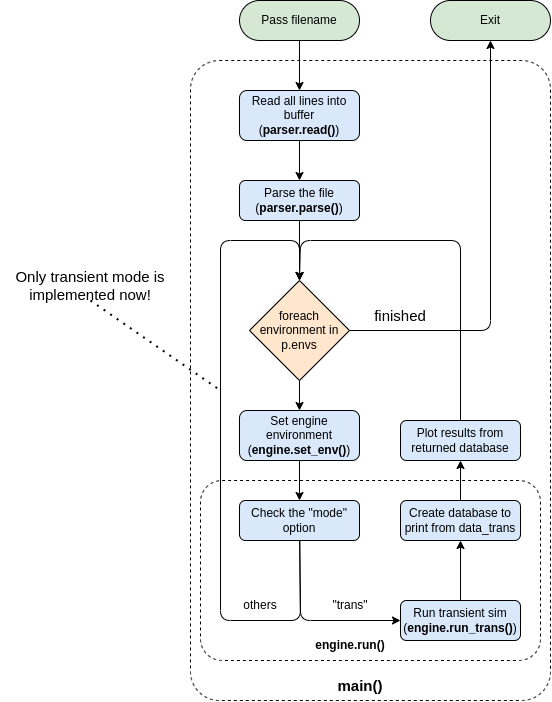

The diagram above was exported from draw.io. Its source (the exported page's mxGraphModel, read from the mxfile embedded in the PNG):
<mxGraphModel dx="1849" dy="948" grid="1" gridSize="10" guides="1" tooltips="1" connect="1" arrows="1" fold="1" page="1" pageScale="1" pageWidth="827" pageHeight="1169" math="0" shadow="0">
  <root>
    <mxCell id="0" />
    <mxCell id="1" parent="0" />
    <mxCell id="174" value="" style="rounded=1;whiteSpace=wrap;html=1;strokeColor=#000000;arcSize=8;dashed=1;" vertex="1" parent="1">
      <mxGeometry x="190" y="80" width="360" height="640" as="geometry" />
    </mxCell>
    <mxCell id="166" value="" style="rounded=1;whiteSpace=wrap;html=1;strokeColor=#000000;arcSize=12;dashed=1;" vertex="1" parent="1">
      <mxGeometry x="200" y="500" width="340" height="180" as="geometry" />
    </mxCell>
    <mxCell id="2" value="Pass filename" style="rounded=1;whiteSpace=wrap;html=1;fillColor=#d5e8d4;strokeColor=#000000;arcSize=50;" parent="1" vertex="1">
      <mxGeometry x="239" y="20" width="120" height="40" as="geometry" />
    </mxCell>
    <mxCell id="57" value="" style="edgeStyle=none;html=1;entryX=0.5;entryY=0;entryDx=0;entryDy=0;endArrow=classic;endFill=1;" parent="1" source="4" target="146" edge="1">
      <mxGeometry relative="1" as="geometry">
        <mxPoint x="299" y="240" as="sourcePoint" />
        <mxPoint x="299" y="220.00000000000023" as="targetPoint" />
        <Array as="points" />
      </mxGeometry>
    </mxCell>
    <mxCell id="76" value="" style="edgeStyle=none;html=1;endArrow=classic;endFill=1;entryX=0.5;entryY=0;entryDx=0;entryDy=0;" parent="1" source="2" target="4" edge="1">
      <mxGeometry relative="1" as="geometry">
        <mxPoint x="450" y="90" as="targetPoint" />
        <mxPoint x="299" y="70" as="sourcePoint" />
      </mxGeometry>
    </mxCell>
    <mxCell id="4" value="Read all lines into buffer&lt;br&gt;(&lt;b&gt;parser.read()&lt;/b&gt;)" style="rounded=1;whiteSpace=wrap;html=1;fillColor=#dae8fc;strokeColor=#000000;" parent="1" vertex="1">
      <mxGeometry x="239" y="110" width="120" height="50" as="geometry" />
    </mxCell>
    <mxCell id="138" value="Exit" style="rounded=1;whiteSpace=wrap;html=1;fillColor=#d5e8d4;strokeColor=#000000;arcSize=50;" parent="1" vertex="1">
      <mxGeometry x="430" y="20" width="120" height="40" as="geometry" />
    </mxCell>
    <mxCell id="150" value="" style="edgeStyle=none;html=1;" edge="1" parent="1" source="146" target="149">
      <mxGeometry relative="1" as="geometry" />
    </mxCell>
    <mxCell id="146" value="Parse the file&lt;br&gt;(&lt;b&gt;parser.parse()&lt;/b&gt;)" style="rounded=1;whiteSpace=wrap;html=1;fillColor=#dae8fc;strokeColor=#000000;" vertex="1" parent="1">
      <mxGeometry x="239" y="200" width="120" height="40" as="geometry" />
    </mxCell>
    <mxCell id="152" value="" style="edgeStyle=none;html=1;" edge="1" parent="1" source="149" target="151">
      <mxGeometry relative="1" as="geometry" />
    </mxCell>
    <mxCell id="176" style="edgeStyle=none;html=1;entryX=0.5;entryY=1;entryDx=0;entryDy=0;fontSize=15;" edge="1" parent="1" source="149" target="138">
      <mxGeometry relative="1" as="geometry">
        <Array as="points">
          <mxPoint x="490" y="350" />
        </Array>
      </mxGeometry>
    </mxCell>
    <mxCell id="149" value="foreach environment in p.envs" style="rhombus;whiteSpace=wrap;html=1;fillColor=#ffe6cc;strokeColor=#000000;" vertex="1" parent="1">
      <mxGeometry x="249" y="300" width="100" height="100" as="geometry" />
    </mxCell>
    <mxCell id="156" value="" style="edgeStyle=none;html=1;" edge="1" parent="1" source="151" target="155">
      <mxGeometry relative="1" as="geometry" />
    </mxCell>
    <mxCell id="151" value="Set engine environment&lt;br&gt;(&lt;b&gt;engine.set_env()&lt;/b&gt;)" style="rounded=1;whiteSpace=wrap;html=1;fillColor=#dae8fc;strokeColor=#000000;" vertex="1" parent="1">
      <mxGeometry x="239" y="430" width="120" height="50" as="geometry" />
    </mxCell>
    <mxCell id="157" style="edgeStyle=none;html=1;entryX=0;entryY=0.5;entryDx=0;entryDy=0;" edge="1" parent="1" source="155" target="163">
      <mxGeometry relative="1" as="geometry">
        <mxPoint x="400" y="640" as="targetPoint" />
        <Array as="points">
          <mxPoint x="300" y="640" />
        </Array>
      </mxGeometry>
    </mxCell>
    <mxCell id="160" style="edgeStyle=none;html=1;entryX=0.5;entryY=0;entryDx=0;entryDy=0;" edge="1" parent="1" source="155" target="149">
      <mxGeometry relative="1" as="geometry">
        <mxPoint x="200" y="640" as="targetPoint" />
        <Array as="points">
          <mxPoint x="300" y="640" />
          <mxPoint x="220" y="640" />
          <mxPoint x="220" y="260" />
          <mxPoint x="299" y="260" />
        </Array>
      </mxGeometry>
    </mxCell>
    <mxCell id="155" value="Check the &quot;mode&quot; option" style="rounded=1;whiteSpace=wrap;html=1;fillColor=#dae8fc;strokeColor=#000000;" vertex="1" parent="1">
      <mxGeometry x="239" y="520" width="120" height="40" as="geometry" />
    </mxCell>
    <mxCell id="158" value="&quot;trans&quot;" style="text;html=1;strokeColor=none;fillColor=none;align=center;verticalAlign=middle;whiteSpace=wrap;rounded=0;" vertex="1" parent="1">
      <mxGeometry x="320" y="610" width="60" height="30" as="geometry" />
    </mxCell>
    <mxCell id="159" value="others" style="text;html=1;strokeColor=none;fillColor=none;align=center;verticalAlign=middle;whiteSpace=wrap;rounded=0;" vertex="1" parent="1">
      <mxGeometry x="230" y="610" width="60" height="30" as="geometry" />
    </mxCell>
    <mxCell id="165" style="edgeStyle=none;html=1;entryX=0.5;entryY=1;entryDx=0;entryDy=0;" edge="1" parent="1" source="163" target="164">
      <mxGeometry relative="1" as="geometry" />
    </mxCell>
    <mxCell id="163" value="Run transient sim&lt;br&gt;(&lt;b&gt;engine.run_trans()&lt;/b&gt;)" style="rounded=1;whiteSpace=wrap;html=1;fillColor=#dae8fc;strokeColor=#000000;" vertex="1" parent="1">
      <mxGeometry x="400" y="620" width="120" height="40" as="geometry" />
    </mxCell>
    <mxCell id="170" style="edgeStyle=none;html=1;entryX=0.5;entryY=1;entryDx=0;entryDy=0;" edge="1" parent="1" source="164" target="169">
      <mxGeometry relative="1" as="geometry" />
    </mxCell>
    <mxCell id="164" value="Create database to print from data_trans" style="rounded=1;whiteSpace=wrap;html=1;fillColor=#dae8fc;strokeColor=#000000;" vertex="1" parent="1">
      <mxGeometry x="400" y="520" width="120" height="40" as="geometry" />
    </mxCell>
    <mxCell id="171" style="edgeStyle=none;html=1;entryX=0.5;entryY=0;entryDx=0;entryDy=0;" edge="1" parent="1" source="169" target="149">
      <mxGeometry relative="1" as="geometry">
        <Array as="points">
          <mxPoint x="460" y="260" />
          <mxPoint x="300" y="260" />
        </Array>
      </mxGeometry>
    </mxCell>
    <mxCell id="169" value="Plot results from&lt;br&gt;returned database" style="rounded=1;whiteSpace=wrap;html=1;fillColor=#dae8fc;strokeColor=#000000;" vertex="1" parent="1">
      <mxGeometry x="400" y="440" width="120" height="40" as="geometry" />
    </mxCell>
    <mxCell id="173" value="engine.run()" style="text;html=1;strokeColor=none;fillColor=none;align=center;verticalAlign=middle;whiteSpace=wrap;rounded=0;fontStyle=1" vertex="1" parent="1">
      <mxGeometry x="310" y="650" width="80" height="30" as="geometry" />
    </mxCell>
    <mxCell id="177" value="finished" style="text;html=1;strokeColor=none;fillColor=none;align=center;verticalAlign=middle;whiteSpace=wrap;rounded=0;dashed=1;fontSize=15;" vertex="1" parent="1">
      <mxGeometry x="370" y="320" width="60" height="30" as="geometry" />
    </mxCell>
    <mxCell id="178" value="main()" style="text;html=1;strokeColor=none;fillColor=none;align=center;verticalAlign=middle;whiteSpace=wrap;rounded=0;fontStyle=1;fontSize=15;" vertex="1" parent="1">
      <mxGeometry x="300" y="690" width="120" height="30" as="geometry" />
    </mxCell>
    <mxCell id="179" value="Only transient mode is implemented now!" style="text;html=1;strokeColor=none;fillColor=none;align=center;verticalAlign=middle;whiteSpace=wrap;rounded=0;dashed=1;fontSize=15;" vertex="1" parent="1">
      <mxGeometry y="290" width="180" height="30" as="geometry" />
    </mxCell>
    <mxCell id="180" value="" style="endArrow=none;dashed=1;html=1;dashPattern=1 3;strokeWidth=2;fontSize=15;exitX=0.5;exitY=1;exitDx=0;exitDy=0;" edge="1" parent="1" source="179">
      <mxGeometry width="50" height="50" relative="1" as="geometry">
        <mxPoint x="430" y="420" as="sourcePoint" />
        <mxPoint x="220" y="410" as="targetPoint" />
      </mxGeometry>
    </mxCell>
  </root>
</mxGraphModel>